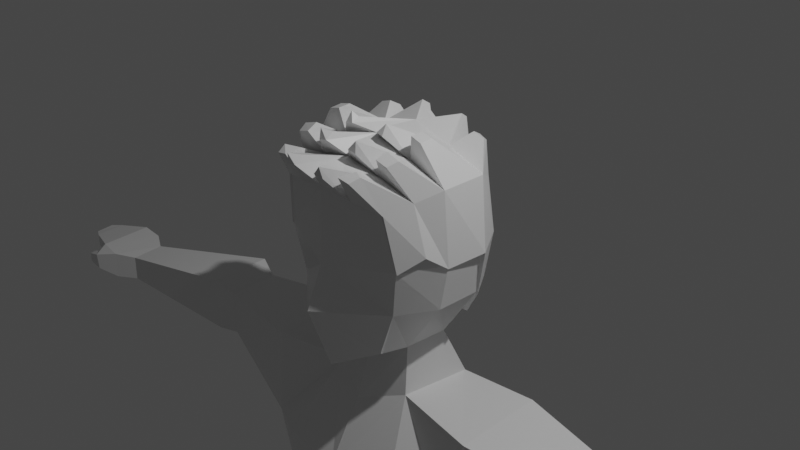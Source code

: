 # Source: Basic_Low_Poly_Figure_1.blend  (saved by Blender 2.90.8; exported with 4.5.12 LTS)
import bpy
from mathutils import Matrix  # noqa: F401  (used for matrix-valued properties, if any)

bpy.ops.wm.read_factory_settings(use_empty=True)
scene = bpy.context.scene
scene.name = 'Scene'

# ---- collections
col_collection = bpy.data.collections.new('Collection'); scene.collection.children.link(col_collection)

# ---- materials (node trees are filled in below, after node groups)
mat_material = bpy.data.materials.new('Material')
mat_material.alpha_threshold = 0.0
mat_material.use_transparent_shadow = False
mat_material.line_color = (0.0, 0.0, 0.0, 1.0)

# ---- material node trees
mat_material.use_nodes = True; mat_material.node_tree.nodes.clear()
_N = mat_material.node_tree.nodes; _L = mat_material.node_tree.links
n0 = _N.new('ShaderNodeOutputMaterial'); n0.name = 'Material Output'; n0.location = (300, 300)
n1 = _N.new('ShaderNodeBsdfPrincipled'); n1.name = 'Principled BSDF'; n1.location = (10, 300)
n1.distribution = 'GGX'
n1.subsurface_method = 'BURLEY'
n1.inputs[2].default_value = 0.4
n1.inputs[3].default_value = 1.45
n1.inputs[27].default_value = (0.0, 0.0, 0.0, 1.0)
n1.inputs[28].default_value = 1.0
_L.new(n1.outputs[0], n0.inputs[0])
n0.is_active_output = True

# ---- world
world_world = bpy.data.worlds.new('World'); scene.world = world_world
world_world.use_nodes = True; world_world.node_tree.nodes.clear()
_N = world_world.node_tree.nodes; _L = world_world.node_tree.links
n0 = _N.new('ShaderNodeOutputWorld'); n0.name = 'World Output'; n0.location = (300, 300)
n1 = _N.new('ShaderNodeBackground'); n1.name = 'Background'; n1.location = (10, 300)
n1.inputs[0].default_value = (0.05088, 0.05088, 0.05088, 1.0)
_L.new(n1.outputs[0], n0.inputs[0])
n0.is_active_output = True
world_world.color = (0.05088, 0.05088, 0.05088)
world_world.use_sun_shadow = False
world_world.sun_shadow_jitter_overblur = 0.0

# ---- cameras
cam_camera = bpy.data.cameras.new('Camera')
cam_camera.clip_end = 100.0
cam_camera.ortho_scale = 7.314

# ---- lights
light_light = bpy.data.lights.new('Light', 'POINT')
light_light.transmission_factor = 0.0
light_light.energy = 1000.0
light_light.shadow_soft_size = 0.1
light_light.shadow_maximum_resolution = 0.006
light_light.use_absolute_resolution = True

# ---- meshes
me_cube = bpy.data.meshes.new('Cube')
me_cube.from_pydata([(0.4065, 0.5303, -0.9804), (0.6463, -0.8371, 0.5498), (0.469, -0.6959, -1.093), (0.4958, 0.1695, -1.17), (0.4333, -0.2903, -1.205), (0.7574, -0.7558, -0.04942), (0.6544, -0.6974, -0.5786), (0.976, 0.2395, -0.04942), (0.8729, 0.2395, -0.5786), (0.976, -0.2765, -0.04942), (0.8729, -0.2765, -0.5786), (0.4894, -0.373, -1.73), (0.6142, 0.3872, -1.702), (-0.005676, 0.5998, -1.856), (-0.003642, -0.6068, -1.895), (0.7844, -0.9224, -2.574), (0.7612, 0.7803, -2.358), (-0.006721, 0.8274, -2.422), (-0.003642, -0.9874, -2.574), (1.429, -0.4897, -1.79), (1.455, 0.5055, -1.718), (1.292, -0.6597, -2.69), (1.371, 0.6164, -2.666), (0.7181, -0.6534, -4.881), (0.6494, 0.5932, -4.859), (0.001584, 0.62, -4.898), (0.002385, -0.7335, -4.92), (1.034, -0.4502, -4.693), (1.1, 0.3898, -4.671), (0.7311, -0.8377, -3.456), (1.161, -0.556, -3.287), (0.6699, 0.7011, -3.431), (-0.006056, 0.7593, -3.431), (1.209, 0.4936, -3.262), (-0.004332, -0.8999, -3.456), (4.633, -0.5008, -2.069), (4.635, -0.09847, -2.039), (4.633, -0.5008, -2.384), (4.635, -0.09847, -2.37), (2.752, -0.2173, -2.503), (2.787, -0.2173, -1.963), (2.758, 0.3878, -1.914), (2.722, 0.3878, -2.483), (3.085, -0.2375, -2.575), (3.123, -0.2375, -1.899), (3.064, 0.4948, -1.838), (3.023, 0.4948, -2.55), (4.878, -0.6503, -2.05), (4.88, 0.02636, -2.014), (4.878, -0.6503, -2.394), (4.88, 0.02636, -2.378), (5.178, -0.6277, -2.021), (5.179, 0.02571, -1.99), (5.178, -0.6277, -2.26), (5.179, 0.02571, -2.247), (5.616, -0.49, -2.089), (5.618, -0.1146, -2.068), (5.616, -0.49, -2.243), (5.618, -0.1146, -2.234), (5.105, -0.7933, -2.303), (5.137, -0.7933, -2.108), (5.22, -0.7051, -2.291), (5.252, -0.7051, -2.119), (5.333, -0.7792, -2.289), (5.333, -0.7792, -2.167), (5.38, -0.6932, -2.28), (5.38, -0.6932, -2.175), (5.767, -0.4162, -2.117), (5.769, -0.1896, -2.097), (5.767, -0.4162, -2.259), (5.769, -0.1896, -2.25), (0.8159, -0.7252, -5.637), (0.7525, 0.7952, -5.613), (0.001076, -0.8123, -5.637), (1.167, -0.5867, -5.472), (1.214, 0.6438, -5.447), (0.08278, -0.8933, -6.394), (0.09459, 0.9078, -6.462), (0.00084, -0.8391, -6.441), (1.369, -0.675, -6.303), (1.448, 0.6696, -6.371), (1.072, -0.367, -12.29), (0.9321, 0.4076, -12.07), (1.577, -0.2147, -12.31), (1.49, 0.3857, -12.07), (1.402, 0.248, -8.924), (0.4598, 0.4091, -8.924), (0.467, -0.6804, -8.705), (1.364, -0.4665, -8.705), (1.54, 0.4071, -9.687), (0.7332, -0.7081, -9.346), (0.4299, 0.6105, -9.687), (1.274, -0.511, -9.346), (0.1555, 0.7775, -7.391), (1.432, -0.6118, -7.339), (1.506, 0.6026, -7.509), (0.1884, -0.8396, -7.339), (1.031, -0.1787, -12.84), (0.9265, 0.5249, -12.86), (1.731, 0.06057, -12.87), (1.626, 0.5465, -12.86), (1.915, -1.267, -12.64), (1.346, -1.468, -12.61), (1.916, -1.183, -12.89), (1.237, -1.422, -12.85), (1.772, -0.741, -12.55), (1.923, -0.7403, -12.89), (1.041, -0.9796, -12.86), (1.187, -0.9173, -12.52), (0.6544, 0.5581, 0.5288), (0.4065, 0.5303, -0.9804), (0.6463, -0.8371, 0.5498), (0.4525, 0.1289, -1.17), (0.8648, -0.2765, 0.6955), (0.8648, 0.2395, 0.6955), (0.7655, 0.58, -0.04942), (0.6624, 0.58, -0.5786), (0.7574, -0.7558, -0.04942), (0.976, 0.2395, -0.04942), (0.8729, 0.2395, -0.5786), (0.976, -0.2765, -0.04942), (-0.4065, 0.5303, -0.9804), (-0.6463, -0.8371, 0.5498), (-0.469, -0.6959, -1.093), (-0.4958, 0.1695, -1.17), (-0.4333, -0.2903, -1.205), (0.0, 0.558, -1.052), (0.0, -1.001, 0.7094), (0.0, -0.9447, -1.325), (0.0, 0.3023, -1.217), (0.0, -0.3745, -1.217), (-0.7574, -0.7558, -0.04942), (-0.6544, -0.6974, -0.5786), (0.0, -1.032, -0.1307), (0.0, -1.22, -0.5889), (-0.976, 0.2395, -0.04942), (-0.8729, 0.2395, -0.5786), (-0.976, -0.2765, -0.04942), (-0.8729, -0.2765, -0.5786), (-0.4894, -0.373, -1.73), (-0.6142, 0.3872, -1.702), (0.005676, 0.5998, -1.856), (0.003642, -0.6068, -1.895), (-0.7844, -0.9224, -2.574), (-0.7612, 0.7803, -2.358), (0.006721, 0.8274, -2.421), (0.003642, -0.9874, -2.574), (-1.429, -0.4897, -1.79), (-1.455, 0.5055, -1.718), (-1.292, -0.6597, -2.69), (-1.371, 0.6164, -2.666), (-0.7181, -0.6534, -4.881), (-0.6494, 0.5932, -4.859), (-0.001584, 0.62, -4.898), (-0.002385, -0.7335, -4.92), (-1.034, -0.4502, -4.693), (-1.1, 0.3898, -4.671), (-0.7311, -0.8377, -3.456), (-1.161, -0.556, -3.287), (-0.6699, 0.7011, -3.431), (0.006056, 0.7593, -3.431), (-1.209, 0.4936, -3.262), (0.004332, -0.8999, -3.456), (-4.633, -0.5008, -2.069), (-4.635, -0.09847, -2.039), (-4.633, -0.5008, -2.384), (-4.635, -0.09847, -2.37), (-2.752, -0.2173, -2.503), (-2.787, -0.2173, -1.963), (-2.758, 0.3878, -1.914), (-2.722, 0.3878, -2.483), (-3.085, -0.2375, -2.575), (-3.123, -0.2375, -1.899), (-3.064, 0.4948, -1.838), (-3.023, 0.4948, -2.55), (-4.878, -0.6503, -2.05), (-4.88, 0.02636, -2.014), (-4.878, -0.6503, -2.394), (-4.88, 0.02636, -2.378), (-5.178, -0.6277, -2.021), (-5.179, 0.02571, -1.99), (-5.178, -0.6277, -2.26), (-5.179, 0.02571, -2.247), (-5.616, -0.49, -2.089), (-5.618, -0.1146, -2.068), (-5.616, -0.49, -2.243), (-5.618, -0.1146, -2.234), (-5.105, -0.7933, -2.303), (-5.137, -0.7933, -2.108), (-5.22, -0.7051, -2.291), (-5.252, -0.7051, -2.119), (-5.333, -0.7792, -2.289), (-5.333, -0.7792, -2.167), (-5.38, -0.6932, -2.28), (-5.38, -0.6932, -2.175), (-5.767, -0.4162, -2.117), (-5.769, -0.1896, -2.097), (-5.767, -0.4162, -2.259), (-5.769, -0.1896, -2.25), (-0.8159, -0.7252, -5.637), (-0.7525, 0.7952, -5.613), (0.0, 0.7917, -5.593), (-0.001076, -0.8123, -5.637), (-1.167, -0.5867, -5.472), (-1.214, 0.6438, -5.447), (-0.08278, -0.8933, -6.394), (-0.09459, 0.9078, -6.462), (0.0, 0.854, -6.397), (-0.00084, -0.8391, -6.441), (-1.369, -0.675, -6.303), (-1.448, 0.6696, -6.371), (-1.072, -0.367, -12.29), (-0.9321, 0.4076, -12.07), (-1.577, -0.2147, -12.31), (-1.49, 0.3857, -12.07), (-1.402, 0.248, -8.924), (-0.4598, 0.4091, -8.924), (-0.467, -0.6804, -8.705), (-1.364, -0.4665, -8.705), (-1.54, 0.4071, -9.687), (-0.7332, -0.7081, -9.346), (-0.4299, 0.6105, -9.687), (-1.274, -0.511, -9.346), (-0.1555, 0.7775, -7.391), (-1.432, -0.6118, -7.339), (-1.506, 0.6026, -7.509), (-0.1884, -0.8396, -7.339), (-1.031, -0.1787, -12.84), (-0.9265, 0.5249, -12.86), (-1.731, 0.06057, -12.87), (-1.626, 0.5465, -12.86), (-1.915, -1.267, -12.64), (-1.346, -1.468, -12.61), (-1.916, -1.183, -12.89), (-1.237, -1.422, -12.85), (-1.772, -0.741, -12.55), (-1.923, -0.7403, -12.89), (-1.041, -0.9796, -12.86), (-1.187, -0.9173, -12.52), (-0.6544, 0.5581, 0.5288), (-0.4065, 0.5303, -0.9804), (-0.6463, -0.8371, 0.5498), (-0.4525, 0.1289, -1.17), (-0.8648, -0.2765, 0.6955), (-0.8648, 0.2395, 0.6955), (0.0, 0.558, -1.052), (0.0, -1.001, 0.7094), (0.0, 0.7117, 0.6807), (0.0, 0.2395, 0.9696), (0.0, -0.2765, 0.9696), (-0.7655, 0.58, -0.04942), (-0.6624, 0.58, -0.5786), (-0.7574, -0.7558, -0.04942), (0.0, 0.836, -0.04942), (0.0, 0.7997, -0.5786), (-0.976, 0.2395, -0.04942), (-0.8729, 0.2395, -0.5786), (-0.976, -0.2765, -0.04942)], [], [(130, 4, 2, 128), (126, 0, 3, 129), (5, 1, 127, 133), (3, 4, 11, 12), (2, 6, 134, 128), (6, 5, 133, 134), (4, 10, 6, 2), (10, 9, 5, 6), (3, 8, 10, 4), (8, 7, 9, 10), (11, 14, 18, 15), (130, 129, 13, 14), (129, 3, 12, 13), (4, 130, 14, 11), (32, 31, 24, 25), (14, 13, 17, 18), (13, 12, 16, 17), (30, 29, 23, 27), (44, 43, 37, 35), (16, 12, 20, 22), (11, 15, 21, 19), (12, 11, 19, 20), (23, 26, 73, 71), (24, 28, 75, 72), (33, 30, 27, 28), (29, 34, 26, 23), (31, 33, 28, 24), (34, 32, 25, 26), (18, 17, 32, 34), (16, 22, 33, 31), (15, 18, 34, 29), (22, 21, 30, 33), (21, 15, 29, 30), (17, 16, 31, 32), (38, 36, 48, 50), (45, 44, 35, 36), (46, 45, 36, 38), (43, 46, 38, 37), (21, 22, 42, 39), (22, 20, 41, 42), (20, 19, 40, 41), (19, 21, 39, 40), (39, 42, 46, 43), (42, 41, 45, 46), (41, 40, 44, 45), (40, 39, 43, 44), (49, 50, 54, 53), (37, 38, 50, 49), (35, 37, 49, 47), (36, 35, 47, 48), (51, 53, 57, 55), (53, 51, 62, 61), (48, 47, 51, 52), (50, 48, 52, 54), (58, 56, 68, 70), (52, 51, 55, 56), (54, 52, 56, 58), (53, 54, 58, 57), (59, 61, 65, 63), (47, 49, 59, 60), (49, 53, 61, 59), (51, 47, 60, 62), (64, 63, 65, 66), (60, 59, 63, 64), (62, 60, 64, 66), (61, 62, 66, 65), (68, 67, 69, 70), (57, 58, 70, 69), (55, 57, 69, 67), (56, 55, 67, 68), (75, 74, 79, 80), (74, 71, 76, 79), (26, 25, 201, 73), (27, 23, 71, 74), (28, 27, 74, 75), (25, 24, 72, 201), (207, 77, 76, 78), (91, 89, 84, 82), (201, 72, 77, 207), (72, 75, 80, 77), (71, 73, 78, 76), (73, 201, 207, 78), (82, 84, 100, 98), (92, 90, 81, 83), (89, 92, 83, 84), (90, 91, 82, 81), (96, 93, 86, 87), (95, 94, 88, 85), (94, 96, 87, 88), (93, 95, 85, 86), (87, 86, 91, 90), (85, 88, 92, 89), (88, 87, 90, 92), (86, 85, 89, 91), (77, 80, 95, 93), (79, 76, 96, 94), (80, 79, 94, 95), (76, 77, 93, 96), (97, 98, 100, 99), (81, 82, 98, 97), (106, 105, 101, 103), (84, 83, 99, 100), (101, 102, 104, 103), (107, 106, 103, 104), (108, 107, 104, 102), (105, 108, 102, 101), (83, 81, 108, 105), (81, 97, 107, 108), (97, 99, 106, 107), (99, 83, 105, 106), (115, 109, 114, 118), (109, 247, 248, 114), (118, 114, 113, 120), (120, 113, 111, 117), (253, 247, 109, 115), (114, 248, 249, 113), (113, 249, 246, 111), (245, 254, 116, 110), (254, 253, 115, 116), (110, 116, 119, 112), (116, 115, 118, 119), (130, 128, 123, 125), (126, 129, 124, 121), (131, 133, 127, 122), (124, 140, 139, 125), (123, 128, 134, 132), (132, 134, 133, 131), (125, 123, 132, 138), (138, 132, 131, 137), (124, 125, 138, 136), (136, 138, 137, 135), (139, 143, 146, 142), (130, 142, 141, 129), (129, 141, 140, 124), (125, 139, 142, 130), (160, 153, 152, 159), (142, 146, 145, 141), (141, 145, 144, 140), (158, 155, 151, 157), (172, 163, 165, 171), (144, 150, 148, 140), (139, 147, 149, 143), (140, 148, 147, 139), (151, 199, 202, 154), (152, 200, 204, 156), (161, 156, 155, 158), (157, 151, 154, 162), (159, 152, 156, 161), (162, 154, 153, 160), (146, 162, 160, 145), (144, 159, 161, 150), (143, 157, 162, 146), (150, 161, 158, 149), (149, 158, 157, 143), (145, 160, 159, 144), (166, 178, 176, 164), (173, 164, 163, 172), (174, 166, 164, 173), (171, 165, 166, 174), (149, 167, 170, 150), (150, 170, 169, 148), (148, 169, 168, 147), (147, 168, 167, 149), (167, 171, 174, 170), (170, 174, 173, 169), (169, 173, 172, 168), (168, 172, 171, 167), (177, 181, 182, 178), (165, 177, 178, 166), (163, 175, 177, 165), (164, 176, 175, 163), (179, 183, 185, 181), (181, 189, 190, 179), (176, 180, 179, 175), (178, 182, 180, 176), (186, 198, 196, 184), (180, 184, 183, 179), (182, 186, 184, 180), (181, 185, 186, 182), (187, 191, 193, 189), (175, 188, 187, 177), (177, 187, 189, 181), (179, 190, 188, 175), (192, 194, 193, 191), (188, 192, 191, 187), (190, 194, 192, 188), (189, 193, 194, 190), (196, 198, 197, 195), (185, 197, 198, 186), (183, 195, 197, 185), (184, 196, 195, 183), (204, 210, 209, 203), (203, 209, 205, 199), (154, 202, 201, 153), (155, 203, 199, 151), (156, 204, 203, 155), (153, 201, 200, 152), (207, 208, 205, 206), (221, 212, 214, 219), (201, 207, 206, 200), (200, 206, 210, 204), (199, 205, 208, 202), (202, 208, 207, 201), (212, 228, 230, 214), (222, 213, 211, 220), (219, 214, 213, 222), (220, 211, 212, 221), (226, 217, 216, 223), (225, 215, 218, 224), (224, 218, 217, 226), (223, 216, 215, 225), (217, 220, 221, 216), (215, 219, 222, 218), (218, 222, 220, 217), (216, 221, 219, 215), (206, 223, 225, 210), (209, 224, 226, 205), (210, 225, 224, 209), (205, 226, 223, 206), (227, 229, 230, 228), (211, 227, 228, 212), (236, 233, 231, 235), (214, 230, 229, 213), (231, 233, 234, 232), (237, 234, 233, 236), (238, 232, 234, 237), (235, 231, 232, 238), (213, 235, 238, 211), (211, 238, 237, 227), (227, 237, 236, 229), (229, 236, 235, 213), (250, 255, 244, 239), (239, 244, 248, 247), (255, 257, 243, 244), (257, 252, 241, 243), (253, 250, 239, 247), (244, 243, 249, 248), (243, 241, 246, 249), (245, 240, 251, 254), (254, 251, 250, 253), (240, 242, 256, 251), (251, 256, 255, 250)])
_uv = me_cube.uv_layers.new(name='UVMap')
_uv.uv.foreach_set('vector', [0.25, 0.6667, 0.375, 0.6667, 0.375, 0.75, 0.25, 0.75, 0.25, 0.5, 0.375, 0.5, 0.375, 0.5833, 0.25, 0.5833, 0.5241, 0.75, 0.625, 0.75, 0.625, 0.875, 0.5241, 0.875, 0.375, 0.5833, 0.375, 0.6667, 0.375, 0.6667, 0.375, 0.5833, 0.375, 0.75, 0.4583, 0.75, 0.4583, 0.875, 0.375, 0.875, 0.4583, 0.75, 0.5241, 0.75, 0.5241, 0.875, 0.4583, 0.875, 0.375, 0.6667, 0.4583, 0.6667, 0.4583, 0.75, 0.375, 0.75, 0.4583, 0.6667, 0.5241, 0.6667, 0.5241, 0.75, 0.4583, 0.75, 0.375, 0.5833, 0.4583, 0.5833, 0.4583, 0.6667, 0.375, 0.6667, 0.4583, 0.5833, 0.5241, 0.5833, 0.5241, 0.6667, 0.4583, 0.6667, 0.375, 0.6667, 0.25, 0.6667, 0.25, 0.6667, 0.375, 0.6667, 0.0, 0.0, 0.0, 0.0, 0.0, 0.0, 0.0, 0.0, 0.25, 0.5833, 0.375, 0.5833, 0.375, 0.5833, 0.25, 0.5833, 0.375, 0.6667, 0.25, 0.6667, 0.25, 0.6667, 0.375, 0.6667, 0.25, 0.5833, 0.375, 0.5833, 0.375, 0.5833, 0.25, 0.5833, 0.0, 0.0, 0.0, 0.0, 0.0, 0.0, 0.0, 0.0, 0.25, 0.5833, 0.375, 0.5833, 0.375, 0.5833, 0.25, 0.5833, 0.375, 0.6667, 0.375, 0.6667, 0.375, 0.6667, 0.375, 0.6667, 0.375, 0.6667, 0.375, 0.6667, 0.375, 0.6667, 0.375, 0.6667, 0.375, 0.5833, 0.375, 0.5833, 0.375, 0.5833, 0.375, 0.5833, 0.375, 0.6667, 0.375, 0.6667, 0.375, 0.6667, 0.375, 0.6667, 0.375, 0.5833, 0.375, 0.6667, 0.375, 0.6667, 0.375, 0.5833, 0.375, 0.6667, 0.25, 0.6667, 0.25, 0.6667, 0.375, 0.6667, 0.375, 0.5833, 0.375, 0.5833, 0.375, 0.5833, 0.375, 0.5833, 0.375, 0.5833, 0.375, 0.6667, 0.375, 0.6667, 0.375, 0.5833, 0.375, 0.6667, 0.25, 0.6667, 0.25, 0.6667, 0.375, 0.6667, 0.375, 0.5833, 0.375, 0.5833, 0.375, 0.5833, 0.375, 0.5833, 0.0, 0.0, 0.0, 0.0, 0.0, 0.0, 0.0, 0.0, 0.0, 0.0, 0.0, 0.0, 0.0, 0.0, 0.0, 0.0, 0.375, 0.5833, 0.375, 0.5833, 0.375, 0.5833, 0.375, 0.5833, 0.375, 0.6667, 0.25, 0.6667, 0.25, 0.6667, 0.375, 0.6667, 0.375, 0.5833, 0.375, 0.6667, 0.375, 0.6667, 0.375, 0.5833, 0.375, 0.6667, 0.375, 0.6667, 0.375, 0.6667, 0.375, 0.6667, 0.25, 0.5833, 0.375, 0.5833, 0.375, 0.5833, 0.25, 0.5833, 0.375, 0.5833, 0.375, 0.5833, 0.375, 0.5833, 0.375, 0.5833, 0.375, 0.5833, 0.375, 0.6667, 0.375, 0.6667, 0.375, 0.5833, 0.375, 0.5833, 0.375, 0.5833, 0.375, 0.5833, 0.375, 0.5833, 0.375, 0.6667, 0.375, 0.5833, 0.375, 0.5833, 0.375, 0.6667, 0.375, 0.6667, 0.375, 0.5833, 0.375, 0.5833, 0.375, 0.6667, 0.375, 0.5833, 0.375, 0.5833, 0.375, 0.5833, 0.375, 0.5833, 0.375, 0.5833, 0.375, 0.6667, 0.375, 0.6667, 0.375, 0.5833, 0.375, 0.6667, 0.375, 0.6667, 0.375, 0.6667, 0.375, 0.6667, 0.375, 0.6667, 0.375, 0.5833, 0.375, 0.5833, 0.375, 0.6667, 0.375, 0.5833, 0.375, 0.5833, 0.375, 0.5833, 0.375, 0.5833, 0.375, 0.5833, 0.375, 0.6667, 0.375, 0.6667, 0.375, 0.5833, 0.375, 0.6667, 0.375, 0.6667, 0.375, 0.6667, 0.375, 0.6667, 0.375, 0.6667, 0.375, 0.5833, 0.375, 0.5833, 0.375, 0.6667, 0.375, 0.6667, 0.375, 0.5833, 0.375, 0.5833, 0.375, 0.6667, 0.375, 0.6667, 0.375, 0.6667, 0.375, 0.6667, 0.375, 0.6667, 0.375, 0.5833, 0.375, 0.6667, 0.375, 0.6667, 0.375, 0.5833, 0.375, 0.6667, 0.375, 0.6667, 0.375, 0.6667, 0.375, 0.6667, 0.375, 0.6667, 0.375, 0.6667, 0.375, 0.6667, 0.375, 0.6667, 0.375, 0.5833, 0.375, 0.6667, 0.375, 0.6667, 0.375, 0.5833, 0.375, 0.5833, 0.375, 0.5833, 0.375, 0.5833, 0.375, 0.5833, 0.375, 0.5833, 0.375, 0.5833, 0.375, 0.5833, 0.375, 0.5833, 0.375, 0.5833, 0.375, 0.6667, 0.375, 0.6667, 0.375, 0.5833, 0.375, 0.5833, 0.375, 0.5833, 0.375, 0.5833, 0.375, 0.5833, 0.375, 0.6667, 0.375, 0.5833, 0.375, 0.5833, 0.375, 0.6667, 0.375, 0.6667, 0.375, 0.6667, 0.375, 0.6667, 0.375, 0.6667, 0.375, 0.6667, 0.375, 0.6667, 0.375, 0.6667, 0.375, 0.6667, 0.375, 0.6667, 0.375, 0.6667, 0.375, 0.6667, 0.375, 0.6667, 0.375, 0.6667, 0.375, 0.6667, 0.375, 0.6667, 0.375, 0.6667, 0.375, 0.6667, 0.375, 0.6667, 0.375, 0.6667, 0.375, 0.6667, 0.375, 0.6667, 0.375, 0.6667, 0.375, 0.6667, 0.375, 0.6667, 0.375, 0.6667, 0.375, 0.6667, 0.375, 0.6667, 0.375, 0.6667, 0.375, 0.6667, 0.375, 0.6667, 0.375, 0.6667, 0.375, 0.6667, 0.375, 0.5833, 0.375, 0.6667, 0.375, 0.6667, 0.375, 0.5833, 0.375, 0.6667, 0.375, 0.5833, 0.375, 0.5833, 0.375, 0.6667, 0.375, 0.6667, 0.375, 0.6667, 0.375, 0.6667, 0.375, 0.6667, 0.375, 0.5833, 0.375, 0.6667, 0.375, 0.6667, 0.375, 0.5833, 0.375, 0.5833, 0.375, 0.6667, 0.375, 0.6667, 0.375, 0.5833, 0.375, 0.6667, 0.375, 0.6667, 0.375, 0.6667, 0.375, 0.6667, 0.0, 0.0, 0.0, 0.0, 0.0, 0.0, 0.0, 0.0, 0.375, 0.6667, 0.375, 0.6667, 0.375, 0.6667, 0.375, 0.6667, 0.375, 0.5833, 0.375, 0.6667, 0.375, 0.6667, 0.375, 0.5833, 0.25, 0.5833, 0.375, 0.5833, 0.375, 0.5833, 0.25, 0.5833, 0.25, 0.5833, 0.375, 0.5833, 0.375, 0.6667, 0.25, 0.6667, 0.375, 0.5833, 0.375, 0.5833, 0.375, 0.5833, 0.375, 0.5833, 0.25, 0.5833, 0.375, 0.5833, 0.375, 0.5833, 0.25, 0.5833, 0.375, 0.5833, 0.375, 0.5833, 0.375, 0.5833, 0.375, 0.5833, 0.375, 0.6667, 0.25, 0.6667, 0.25, 0.6667, 0.375, 0.6667, 0.0, 0.0, 0.0, 0.0, 0.0, 0.0, 0.0, 0.0, 0.375, 0.5833, 0.375, 0.5833, 0.375, 0.5833, 0.375, 0.5833, 0.375, 0.6667, 0.375, 0.6667, 0.375, 0.6667, 0.375, 0.6667, 0.375, 0.5833, 0.375, 0.6667, 0.375, 0.6667, 0.375, 0.5833, 0.375, 0.6667, 0.375, 0.5833, 0.375, 0.5833, 0.375, 0.6667, 0.375, 0.6667, 0.375, 0.5833, 0.375, 0.5833, 0.375, 0.6667, 0.375, 0.5833, 0.375, 0.6667, 0.375, 0.6667, 0.375, 0.5833, 0.375, 0.6667, 0.375, 0.6667, 0.375, 0.6667, 0.375, 0.6667, 0.375, 0.5833, 0.375, 0.5833, 0.375, 0.5833, 0.375, 0.5833, 0.375, 0.6667, 0.375, 0.5833, 0.375, 0.5833, 0.375, 0.6667, 0.375, 0.5833, 0.375, 0.6667, 0.375, 0.6667, 0.375, 0.5833, 0.375, 0.6667, 0.375, 0.6667, 0.375, 0.6667, 0.375, 0.6667, 0.375, 0.5833, 0.375, 0.5833, 0.375, 0.5833, 0.375, 0.5833, 0.375, 0.5833, 0.375, 0.5833, 0.375, 0.5833, 0.375, 0.5833, 0.375, 0.6667, 0.375, 0.6667, 0.375, 0.6667, 0.375, 0.6667, 0.375, 0.5833, 0.375, 0.6667, 0.375, 0.6667, 0.375, 0.5833, 0.375, 0.6667, 0.375, 0.5833, 0.375, 0.5833, 0.375, 0.6667, 0.375, 0.6667, 0.375, 0.5833, 0.375, 0.5833, 0.375, 0.6667, 0.375, 0.6667, 0.375, 0.5833, 0.375, 0.5833, 0.375, 0.6667, 0.375, 0.6667, 0.375, 0.6667, 0.375, 0.6667, 0.375, 0.6667, 0.375, 0.5833, 0.375, 0.6667, 0.375, 0.6667, 0.375, 0.5833, 0.375, 0.6667, 0.375, 0.6667, 0.375, 0.6667, 0.375, 0.6667, 0.375, 0.6667, 0.375, 0.6667, 0.375, 0.6667, 0.375, 0.6667, 0.375, 0.6667, 0.375, 0.6667, 0.375, 0.6667, 0.375, 0.6667, 0.375, 0.6667, 0.375, 0.6667, 0.375, 0.6667, 0.375, 0.6667, 0.375, 0.6667, 0.375, 0.6667, 0.375, 0.6667, 0.375, 0.6667, 0.375, 0.6667, 0.375, 0.6667, 0.375, 0.6667, 0.375, 0.6667, 0.375, 0.6667, 0.375, 0.6667, 0.375, 0.6667, 0.375, 0.6667, 0.375, 0.6667, 0.375, 0.6667, 0.375, 0.6667, 0.375, 0.6667, 0.5241, 0.5, 0.625, 0.5, 0.625, 0.5833, 0.5241, 0.5833, 0.625, 0.5, 0.75, 0.5, 0.75, 0.5833, 0.625, 0.5833, 0.5241, 0.5833, 0.625, 0.5833, 0.625, 0.6667, 0.5241, 0.6667, 0.5241, 0.6667, 0.625, 0.6667, 0.625, 0.75, 0.5241, 0.75, 0.5241, 0.375, 0.625, 0.375, 0.625, 0.5, 0.5241, 0.5, 0.625, 0.5833, 0.75, 0.5833, 0.75, 0.6667, 0.625, 0.6667, 0.625, 0.6667, 0.75, 0.6667, 0.75, 0.75, 0.625, 0.75, 0.375, 0.375, 0.4583, 0.375, 0.4583, 0.5, 0.375, 0.5, 0.4583, 0.375, 0.5241, 0.375, 0.5241, 0.5, 0.4583, 0.5, 0.375, 0.5, 0.4583, 0.5, 0.4583, 0.5833, 0.375, 0.5833, 0.4583, 0.5, 0.5241, 0.5, 0.5241, 0.5833, 0.4583, 0.5833, 0.25, 0.6667, 0.25, 0.75, 0.375, 0.75, 0.375, 0.6667, 0.25, 0.5, 0.25, 0.5833, 0.375, 0.5833, 0.375, 0.5, 0.5241, 0.75, 0.5241, 0.875, 0.625, 0.875, 0.625, 0.75, 0.375, 0.5833, 0.375, 0.5833, 0.375, 0.6667, 0.375, 0.6667, 0.375, 0.75, 0.375, 0.875, 0.4583, 0.875, 0.4583, 0.75, 0.4583, 0.75, 0.4583, 0.875, 0.5241, 0.875, 0.5241, 0.75, 0.375, 0.6667, 0.375, 0.75, 0.4583, 0.75, 0.4583, 0.6667, 0.4583, 0.6667, 0.4583, 0.75, 0.5241, 0.75, 0.5241, 0.6667, 0.375, 0.5833, 0.375, 0.6667, 0.4583, 0.6667, 0.4583, 0.5833, 0.4583, 0.5833, 0.4583, 0.6667, 0.5241, 0.6667, 0.5241, 0.5833, 0.375, 0.6667, 0.375, 0.6667, 0.25, 0.6667, 0.25, 0.6667, 0.0, 0.0, 0.0, 0.0, 0.0, 0.0, 0.0, 0.0, 0.25, 0.5833, 0.25, 0.5833, 0.375, 0.5833, 0.375, 0.5833, 0.375, 0.6667, 0.375, 0.6667, 0.25, 0.6667, 0.25, 0.6667, 0.25, 0.5833, 0.25, 0.5833, 0.375, 0.5833, 0.375, 0.5833, 0.0, 0.0, 0.0, 0.0, 0.0, 0.0, 0.0, 0.0, 0.25, 0.5833, 0.25, 0.5833, 0.375, 0.5833, 0.375, 0.5833, 0.375, 0.6667, 0.375, 0.6667, 0.375, 0.6667, 0.375, 0.6667, 0.375, 0.6667, 0.375, 0.6667, 0.375, 0.6667, 0.375, 0.6667, 0.375, 0.5833, 0.375, 0.5833, 0.375, 0.5833, 0.375, 0.5833, 0.375, 0.6667, 0.375, 0.6667, 0.375, 0.6667, 0.375, 0.6667, 0.375, 0.5833, 0.375, 0.5833, 0.375, 0.6667, 0.375, 0.6667, 0.375, 0.6667, 0.375, 0.6667, 0.25, 0.6667, 0.25, 0.6667, 0.375, 0.5833, 0.375, 0.5833, 0.375, 0.5833, 0.375, 0.5833, 0.375, 0.5833, 0.375, 0.5833, 0.375, 0.6667, 0.375, 0.6667, 0.375, 0.6667, 0.375, 0.6667, 0.25, 0.6667, 0.25, 0.6667, 0.375, 0.5833, 0.375, 0.5833, 0.375, 0.5833, 0.375, 0.5833, 0.0, 0.0, 0.0, 0.0, 0.0, 0.0, 0.0, 0.0, 0.0, 0.0, 0.0, 0.0, 0.0, 0.0, 0.0, 0.0, 0.375, 0.5833, 0.375, 0.5833, 0.375, 0.5833, 0.375, 0.5833, 0.375, 0.6667, 0.375, 0.6667, 0.25, 0.6667, 0.25, 0.6667, 0.375, 0.5833, 0.375, 0.5833, 0.375, 0.6667, 0.375, 0.6667, 0.375, 0.6667, 0.375, 0.6667, 0.375, 0.6667, 0.375, 0.6667, 0.25, 0.5833, 0.25, 0.5833, 0.375, 0.5833, 0.375, 0.5833, 0.375, 0.5833, 0.375, 0.5833, 0.375, 0.5833, 0.375, 0.5833, 0.375, 0.5833, 0.375, 0.5833, 0.375, 0.6667, 0.375, 0.6667, 0.375, 0.5833, 0.375, 0.5833, 0.375, 0.5833, 0.375, 0.5833, 0.375, 0.6667, 0.375, 0.6667, 0.375, 0.5833, 0.375, 0.5833, 0.375, 0.6667, 0.375, 0.6667, 0.375, 0.5833, 0.375, 0.5833, 0.375, 0.5833, 0.375, 0.5833, 0.375, 0.5833, 0.375, 0.5833, 0.375, 0.5833, 0.375, 0.5833, 0.375, 0.6667, 0.375, 0.6667, 0.375, 0.6667, 0.375, 0.6667, 0.375, 0.6667, 0.375, 0.6667, 0.375, 0.6667, 0.375, 0.6667, 0.375, 0.5833, 0.375, 0.5833, 0.375, 0.5833, 0.375, 0.5833, 0.375, 0.5833, 0.375, 0.5833, 0.375, 0.5833, 0.375, 0.5833, 0.375, 0.6667, 0.375, 0.6667, 0.375, 0.6667, 0.375, 0.6667, 0.375, 0.6667, 0.375, 0.6667, 0.375, 0.6667, 0.375, 0.6667, 0.375, 0.5833, 0.375, 0.5833, 0.375, 0.6667, 0.375, 0.6667, 0.375, 0.5833, 0.375, 0.5833, 0.375, 0.6667, 0.375, 0.6667, 0.375, 0.6667, 0.375, 0.6667, 0.375, 0.5833, 0.375, 0.5833, 0.375, 0.6667, 0.375, 0.6667, 0.375, 0.6667, 0.375, 0.6667, 0.375, 0.6667, 0.375, 0.6667, 0.375, 0.6667, 0.375, 0.6667, 0.375, 0.6667, 0.375, 0.6667, 0.375, 0.5833, 0.375, 0.5833, 0.375, 0.6667, 0.375, 0.6667, 0.375, 0.5833, 0.375, 0.5833, 0.375, 0.5833, 0.375, 0.5833, 0.375, 0.5833, 0.375, 0.5833, 0.375, 0.5833, 0.375, 0.5833, 0.375, 0.5833, 0.375, 0.5833, 0.375, 0.6667, 0.375, 0.6667, 0.375, 0.5833, 0.375, 0.5833, 0.375, 0.5833, 0.375, 0.5833, 0.375, 0.6667, 0.375, 0.6667, 0.375, 0.5833, 0.375, 0.5833, 0.375, 0.6667, 0.375, 0.6667, 0.375, 0.6667, 0.375, 0.6667, 0.375, 0.6667, 0.375, 0.6667, 0.375, 0.6667, 0.375, 0.6667, 0.375, 0.6667, 0.375, 0.6667, 0.375, 0.6667, 0.375, 0.6667, 0.375, 0.6667, 0.375, 0.6667, 0.375, 0.6667, 0.375, 0.6667, 0.375, 0.6667, 0.375, 0.6667, 0.375, 0.6667, 0.375, 0.6667, 0.375, 0.6667, 0.375, 0.6667, 0.375, 0.6667, 0.375, 0.6667, 0.375, 0.6667, 0.375, 0.6667, 0.375, 0.6667, 0.375, 0.6667, 0.375, 0.6667, 0.375, 0.6667, 0.375, 0.6667, 0.375, 0.6667, 0.375, 0.5833, 0.375, 0.5833, 0.375, 0.6667, 0.375, 0.6667, 0.375, 0.6667, 0.375, 0.6667, 0.375, 0.5833, 0.375, 0.5833, 0.375, 0.6667, 0.375, 0.6667, 0.375, 0.6667, 0.375, 0.6667, 0.375, 0.5833, 0.375, 0.5833, 0.375, 0.6667, 0.375, 0.6667, 0.375, 0.5833, 0.375, 0.5833, 0.375, 0.6667, 0.375, 0.6667, 0.375, 0.6667, 0.375, 0.6667, 0.375, 0.6667, 0.375, 0.6667, 0.0, 0.0, 0.0, 0.0, 0.0, 0.0, 0.0, 0.0, 0.375, 0.6667, 0.375, 0.6667, 0.375, 0.6667, 0.375, 0.6667, 0.375, 0.5833, 0.375, 0.5833, 0.375, 0.6667, 0.375, 0.6667, 0.25, 0.5833, 0.25, 0.5833, 0.375, 0.5833, 0.375, 0.5833, 0.25, 0.5833, 0.25, 0.6667, 0.375, 0.6667, 0.375, 0.5833, 0.375, 0.5833, 0.375, 0.5833, 0.375, 0.5833, 0.375, 0.5833, 0.25, 0.5833, 0.25, 0.5833, 0.375, 0.5833, 0.375, 0.5833, 0.375, 0.5833, 0.375, 0.5833, 0.375, 0.5833, 0.375, 0.5833, 0.375, 0.6667, 0.375, 0.6667, 0.25, 0.6667, 0.25, 0.6667, 0.0, 0.0, 0.0, 0.0, 0.0, 0.0, 0.0, 0.0, 0.375, 0.5833, 0.375, 0.5833, 0.375, 0.5833, 0.375, 0.5833, 0.375, 0.6667, 0.375, 0.6667, 0.375, 0.6667, 0.375, 0.6667, 0.375, 0.5833, 0.375, 0.5833, 0.375, 0.6667, 0.375, 0.6667, 0.375, 0.6667, 0.375, 0.6667, 0.375, 0.5833, 0.375, 0.5833, 0.375, 0.6667, 0.375, 0.6667, 0.375, 0.5833, 0.375, 0.5833, 0.375, 0.5833, 0.375, 0.5833, 0.375, 0.6667, 0.375, 0.6667, 0.375, 0.6667, 0.375, 0.6667, 0.375, 0.6667, 0.375, 0.6667, 0.375, 0.5833, 0.375, 0.5833, 0.375, 0.5833, 0.375, 0.5833, 0.375, 0.6667, 0.375, 0.6667, 0.375, 0.5833, 0.375, 0.5833, 0.375, 0.5833, 0.375, 0.5833, 0.375, 0.6667, 0.375, 0.6667, 0.375, 0.6667, 0.375, 0.6667, 0.375, 0.6667, 0.375, 0.6667, 0.375, 0.5833, 0.375, 0.5833, 0.375, 0.5833, 0.375, 0.5833, 0.375, 0.5833, 0.375, 0.5833, 0.375, 0.5833, 0.375, 0.5833, 0.375, 0.6667, 0.375, 0.6667, 0.375, 0.6667, 0.375, 0.6667, 0.375, 0.5833, 0.375, 0.5833, 0.375, 0.6667, 0.375, 0.6667, 0.375, 0.6667, 0.375, 0.6667, 0.375, 0.5833, 0.375, 0.5833, 0.375, 0.6667, 0.375, 0.6667, 0.375, 0.5833, 0.375, 0.5833, 0.375, 0.6667, 0.375, 0.6667, 0.375, 0.5833, 0.375, 0.5833, 0.375, 0.6667, 0.375, 0.6667, 0.375, 0.6667, 0.375, 0.6667, 0.375, 0.5833, 0.375, 0.5833, 0.375, 0.6667, 0.375, 0.6667, 0.375, 0.6667, 0.375, 0.6667, 0.375, 0.6667, 0.375, 0.6667, 0.375, 0.6667, 0.375, 0.6667, 0.375, 0.6667, 0.375, 0.6667, 0.375, 0.6667, 0.375, 0.6667, 0.375, 0.6667, 0.375, 0.6667, 0.375, 0.6667, 0.375, 0.6667, 0.375, 0.6667, 0.375, 0.6667, 0.375, 0.6667, 0.375, 0.6667, 0.375, 0.6667, 0.375, 0.6667, 0.375, 0.6667, 0.375, 0.6667, 0.375, 0.6667, 0.375, 0.6667, 0.375, 0.6667, 0.375, 0.6667, 0.375, 0.6667, 0.375, 0.6667, 0.375, 0.6667, 0.375, 0.6667, 0.375, 0.6667, 0.375, 0.6667, 0.5241, 0.5, 0.5241, 0.5833, 0.625, 0.5833, 0.625, 0.5, 0.625, 0.5, 0.625, 0.5833, 0.75, 0.5833, 0.75, 0.5, 0.5241, 0.5833, 0.5241, 0.6667, 0.625, 0.6667, 0.625, 0.5833, 0.5241, 0.6667, 0.5241, 0.75, 0.625, 0.75, 0.625, 0.6667, 0.5241, 0.375, 0.5241, 0.5, 0.625, 0.5, 0.625, 0.375, 0.625, 0.5833, 0.625, 0.6667, 0.75, 0.6667, 0.75, 0.5833, 0.625, 0.6667, 0.625, 0.75, 0.75, 0.75, 0.75, 0.6667, 0.375, 0.375, 0.375, 0.5, 0.4583, 0.5, 0.4583, 0.375, 0.4583, 0.375, 0.4583, 0.5, 0.5241, 0.5, 0.5241, 0.375, 0.375, 0.5, 0.375, 0.5833, 0.4583, 0.5833, 0.4583, 0.5, 0.4583, 0.5, 0.4583, 0.5833, 0.5241, 0.5833, 0.5241, 0.5])
me_cube.materials.append(mat_material)
me_cube.use_remesh_preserve_volume = False
me_cube.use_remesh_preserve_attributes = False
me_cube.use_mirror_vertex_groups = False
me_cube.update()
me_cube_001 = bpy.data.meshes.new('Cube.001')
me_cube_001.from_pydata([(0.6503, 0.5277, 0.5188), (0.3996, 0.501, -1.005), (0.6421, -0.8118, 0.54), (0.5855, 0.3526, -0.949), (0.8631, -0.2736, 0.6871), (0.8631, 0.2218, 0.6871), (0.0, 0.5276, -1.078), (0.0, -0.969, 0.7012), (0.0, 0.6751, 0.6722), (0.0, 0.2218, 0.9639), (0.0, -0.2736, 0.9639), (0.729, 0.5487, -0.06518), (0.6249, 0.5487, -0.5996), (0.7311, -0.7338, -0.06518), (0.0, 0.7945, -0.06518), (0.0, 0.7597, -0.5996), (0.9756, 0.1633, -0.06518), (0.8377, 0.2218, -0.5996), (0.9301, -0.2736, -0.0935), (0.3432, 0.6014, 0.5955), (0.2178, 0.5143, -1.042), (0.3391, -0.8904, 0.6206), (0.4497, 0.2218, 0.8255), (0.4497, -0.2736, 0.8255), (0.3138, 0.6789, -0.5996), (0.3657, 0.6964, -0.06518), (0.7526, -0.5427, 0.6136), (0.0, -0.6213, 0.8326), (0.8746, -0.5037, 0.08274), (0.3944, -0.582, 0.7231), (0.2197, -1.133, 0.892), (0.1665, -1.147, 0.9062), (0.1665, -1.086, 0.9293), (0.214, -1.172, 0.9615), (0.5141, -0.9794, 0.892), (0.4842, -1.052, 0.8721), (0.4023, -1.073, 0.8939), (0.415, -0.9128, 0.8736), (0.1823, -0.699, 1.048), (0.2304, -0.7556, 1.09), (0.1823, -0.7512, 1.029), (0.2362, -0.7453, 1.012), (0.5194, -0.627, 1.021), (0.6279, -0.627, 0.9844), (0.5989, -0.6976, 0.9651), (0.5049, -0.7079, 0.9938), (0.1997, -0.3631, 1.102), (0.1997, -0.4125, 1.102), (0.2265, -0.3875, 1.156), (0.2409, -0.4125, 1.088), (0.6126, -0.2007, 1.076), (0.6126, -0.2985, 1.076), (0.531, -0.2007, 1.104), (0.531, -0.2985, 1.104), (0.5755, 0.5104, 0.9062), (0.6401, 0.4949, 0.8901), (0.6848, 0.4306, 0.9255), (0.5979, 0.4306, 0.9546), (0.2108, 0.5825, 0.9342), (0.2108, 0.5127, 0.9791), (0.2453, 0.6363, 0.975), (0.2633, 0.5722, 1.014)], [], [(11, 0, 5, 16), (8, 9, 59, 58), (16, 5, 4, 18), (28, 26, 2, 13), (25, 19, 0, 11), (10, 23, 49, 47), (27, 7, 31, 32), (20, 24, 12, 1), (24, 25, 11, 12), (1, 12, 17, 3), (12, 11, 16, 17), (15, 14, 25, 24), (6, 15, 24, 20), (26, 29, 37, 34), (4, 5, 50, 51), (14, 8, 19, 25), (5, 0, 55, 56), (4, 23, 42, 43), (23, 10, 38, 39), (18, 4, 26, 28), (33, 32, 31, 30), (21, 29, 33, 30), (29, 27, 32, 33), (7, 21, 30, 31), (34, 37, 36, 35), (21, 2, 35, 36), (29, 21, 36, 37), (2, 26, 34, 35), (39, 38, 40, 41), (27, 29, 41, 40), (29, 23, 39, 41), (10, 27, 40, 38), (43, 42, 45, 44), (29, 26, 44, 45), (26, 4, 43, 44), (23, 29, 45, 42), (48, 46, 47, 49), (9, 10, 47, 46), (22, 9, 46, 48), (23, 22, 48, 49), (50, 52, 53, 51), (23, 4, 51, 53), (5, 22, 52, 50), (22, 23, 53, 52), (55, 54, 57, 56), (0, 19, 54, 55), (22, 5, 56, 57), (19, 22, 57, 54), (60, 58, 59, 61), (19, 8, 58, 60), (9, 22, 61, 59), (22, 19, 60, 61)])
_uv = me_cube_001.uv_layers.new(name='UVMap')
_uv.uv.foreach_set('vector', [0.5241, 0.5, 0.625, 0.5, 0.625, 0.5833, 0.5241, 0.5833, 0.0, 0.0, 0.0, 0.0, 0.0, 0.0, 0.0, 0.0, 0.5241, 0.5833, 0.625, 0.5833, 0.625, 0.6667, 0.5241, 0.6667, 0.5241, 0.7083, 0.625, 0.7083, 0.625, 0.75, 0.5241, 0.75, 0.5241, 0.4375, 0.625, 0.4375, 0.625, 0.5, 0.5241, 0.5, 0.75, 0.6667, 0.6875, 0.6667, 0.6875, 0.6667, 0.75, 0.6667, 0.0, 0.0, 0.0, 0.0, 0.0, 0.0, 0.0, 0.0, 0.375, 0.4375, 0.4583, 0.4375, 0.4583, 0.5, 0.375, 0.5, 0.4583, 0.4375, 0.5241, 0.4375, 0.5241, 0.5, 0.4583, 0.5, 0.375, 0.5, 0.4583, 0.5, 0.4583, 0.5833, 0.375, 0.5833, 0.4583, 0.5, 0.5241, 0.5, 0.5241, 0.5833, 0.4583, 0.5833, 0.4583, 0.375, 0.5241, 0.375, 0.5241, 0.4375, 0.4583, 0.4375, 0.375, 0.375, 0.4583, 0.375, 0.4583, 0.4375, 0.375, 0.4375, 0.625, 0.7083, 0.6875, 0.7083, 0.6875, 0.7083, 0.625, 0.7083, 0.625, 0.6667, 0.625, 0.5833, 0.625, 0.5833, 0.625, 0.6667, 0.5241, 0.375, 0.625, 0.375, 0.625, 0.4375, 0.5241, 0.4375, 0.625, 0.5833, 0.625, 0.5, 0.625, 0.5, 0.625, 0.5833, 0.625, 0.6667, 0.6875, 0.6667, 0.6875, 0.6667, 0.625, 0.6667, 0.6875, 0.6667, 0.75, 0.6667, 0.75, 0.6667, 0.6875, 0.6667, 0.5241, 0.6667, 0.625, 0.6667, 0.625, 0.7083, 0.5241, 0.7083, 0.6875, 0.7083, 0.75, 0.7083, 0.75, 0.75, 0.6875, 0.75, 0.6875, 0.75, 0.6875, 0.7083, 0.6875, 0.7083, 0.6875, 0.75, 0.6875, 0.7083, 0.75, 0.7083, 0.75, 0.7083, 0.6875, 0.7083, 0.0, 0.0, 0.0, 0.0, 0.0, 0.0, 0.0, 0.0, 0.625, 0.7083, 0.6875, 0.7083, 0.6875, 0.75, 0.625, 0.75, 0.0, 0.0, 0.0, 0.0, 0.0, 0.0, 0.0, 0.0, 0.6875, 0.7083, 0.6875, 0.75, 0.6875, 0.75, 0.6875, 0.7083, 0.625, 0.75, 0.625, 0.7083, 0.625, 0.7083, 0.625, 0.75, 0.6875, 0.6667, 0.75, 0.6667, 0.75, 0.7083, 0.6875, 0.7083, 0.75, 0.7083, 0.6875, 0.7083, 0.6875, 0.7083, 0.75, 0.7083, 0.6875, 0.7083, 0.6875, 0.6667, 0.6875, 0.6667, 0.6875, 0.7083, 0.0, 0.0, 0.0, 0.0, 0.0, 0.0, 0.0, 0.0, 0.625, 0.6667, 0.6875, 0.6667, 0.6875, 0.7083, 0.625, 0.7083, 0.6875, 0.7083, 0.625, 0.7083, 0.625, 0.7083, 0.6875, 0.7083, 0.625, 0.7083, 0.625, 0.6667, 0.625, 0.6667, 0.625, 0.7083, 0.6875, 0.6667, 0.6875, 0.7083, 0.6875, 0.7083, 0.6875, 0.6667, 0.6875, 0.5833, 0.75, 0.5833, 0.75, 0.6667, 0.6875, 0.6667, 0.0, 0.0, 0.0, 0.0, 0.0, 0.0, 0.0, 0.0, 0.6875, 0.5833, 0.75, 0.5833, 0.75, 0.5833, 0.6875, 0.5833, 0.6875, 0.6667, 0.6875, 0.5833, 0.6875, 0.5833, 0.6875, 0.6667, 0.625, 0.5833, 0.6875, 0.5833, 0.6875, 0.6667, 0.625, 0.6667, 0.6875, 0.6667, 0.625, 0.6667, 0.625, 0.6667, 0.6875, 0.6667, 0.625, 0.5833, 0.6875, 0.5833, 0.6875, 0.5833, 0.625, 0.5833, 0.6875, 0.5833, 0.6875, 0.6667, 0.6875, 0.6667, 0.6875, 0.5833, 0.625, 0.5, 0.6875, 0.5, 0.6875, 0.5833, 0.625, 0.5833, 0.625, 0.5, 0.625, 0.4375, 0.625, 0.4375, 0.625, 0.5, 0.6875, 0.5833, 0.625, 0.5833, 0.625, 0.5833, 0.6875, 0.5833, 0.6875, 0.5, 0.6875, 0.5833, 0.6875, 0.5833, 0.6875, 0.5, 0.6875, 0.5, 0.75, 0.5, 0.75, 0.5833, 0.6875, 0.5833, 0.625, 0.4375, 0.625, 0.375, 0.625, 0.375, 0.625, 0.4375, 0.75, 0.5833, 0.6875, 0.5833, 0.6875, 0.5833, 0.75, 0.5833, 0.6875, 0.5833, 0.6875, 0.5, 0.6875, 0.5, 0.6875, 0.5833])
me_cube_001.materials.append(mat_material)
me_cube_001.use_remesh_preserve_volume = False
me_cube_001.use_remesh_preserve_attributes = False
me_cube_001.use_mirror_vertex_groups = False
me_cube_001.update()

# ---- objects
ob_cube = bpy.data.objects.new('Cube', me_cube)
ob_light = bpy.data.objects.new('Light', light_light)
ob_camera = bpy.data.objects.new('Camera', cam_camera)
ob_cube_001 = bpy.data.objects.new('Cube.001', me_cube_001)

# ---- transforms, parenting, visibility, modifiers, constraints
ob_cube.location = (0.0, 0.0, 0.0)
ob_cube.lock_rotations_4d = False
ob_cube.empty_display_type = 'ARROWS'
ob_cube.lineart.crease_threshold = 0.0
ob_light.location = (4.076, 1.005, 5.904)
ob_light.rotation_euler = (0.6503, 0.05522, 1.866)
ob_light.lock_rotations_4d = False
ob_light.empty_display_type = 'ARROWS'
ob_light.color = (0.0, 0.0, 0.0, 0.0)
ob_light.lineart.crease_threshold = 0.0
ob_camera.location = (7.359, -6.926, 4.958)
ob_camera.rotation_euler = (1.109, 0.0, 0.8149)
ob_camera.lock_rotations_4d = False
ob_camera.empty_display_type = 'ARROWS'
ob_camera.color = (0.0, 0.0, 0.0, 0.0)
ob_camera.display_type = 'WIRE'
ob_camera.lineart.crease_threshold = 0.0
ob_cube_001.location = (0.0, 0.0, 0.0)
ob_cube_001.lock_rotations_4d = False
ob_cube_001.empty_display_type = 'ARROWS'
ob_cube_001.lineart.crease_threshold = 0.0
_m = ob_cube_001.modifiers.new('Mirror', 'MIRROR')
_m.use_clip = True
_m = ob_cube_001.modifiers.new('Solidify', 'SOLIDIFY')
_m.thickness = -0.05

# ---- collection membership
col_collection.objects.link(ob_cube)
col_collection.objects.link(ob_light)
col_collection.objects.link(ob_camera)
col_collection.objects.link(ob_cube_001)

# ---- scene / render settings (as saved in the file)
scene.camera = ob_camera
scene.frame_start = 1; scene.frame_end = 250; scene.frame_set(0)
scene.render.engine = 'BLENDER_EEVEE_NEXT'
scene.cycles.use_denoising = False
scene.cycles.samples = 128
scene.cycles.sampling_pattern = 'TABULATED_SOBOL'
scene.cycles.use_adaptive_sampling = False
scene.cycles.use_light_tree = False
scene.view_settings.view_transform = 'Filmic'
bpy.context.view_layer.update()
